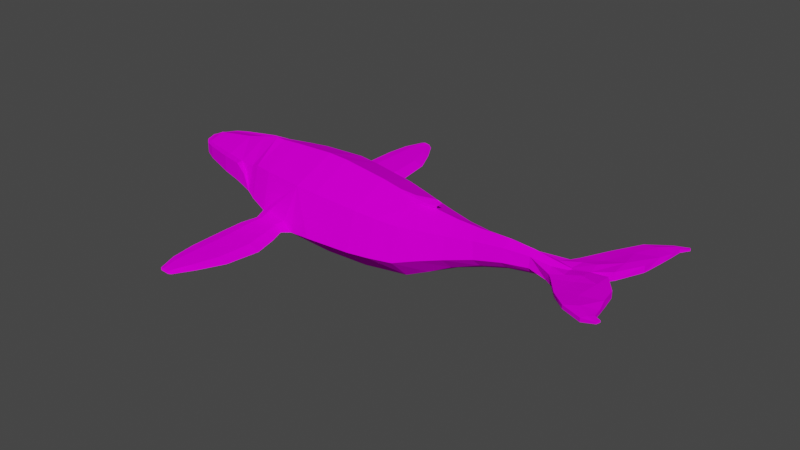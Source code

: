 # Source: Whale.blend  (saved by Blender 2.92.15; exported with 4.5.12 LTS)
import bpy
from mathutils import Matrix  # noqa: F401  (used for matrix-valued properties, if any)

bpy.ops.wm.read_factory_settings(use_empty=True)
scene = bpy.context.scene
scene.name = 'Scene'

# ---- collections
col_collection = bpy.data.collections.new('Collection'); scene.collection.children.link(col_collection)

# ---- images (referenced by path relative to the original .blend; pixels are not part of the script)
import os
ASSET_DIR = os.environ.get("B2B_ASSET_DIR", "")  # directory of the original .blend (textures are referenced by path, not embedded)
HERE = os.path.dirname(os.path.abspath(__file__))  # packed textures are extracted next to this script under _unpacked/

def load_image(name, relpath, width, height, colorspace="sRGB"):
    """Load a texture the original file referenced (path relative to the .blend, or extracted next to this script)."""
    p = next((c for c in (os.path.join(HERE, relpath), os.path.join(ASSET_DIR, relpath)) if relpath and os.path.exists(c)), "")
    if p:
        img = bpy.data.images.load(p, check_existing=True)
        img.name = name
    else:  # same state as the original file: an image datablock whose file is absent (Cycles renders it pink)
        img = bpy.data.images.new(name, width, height)
        img.source = "FILE"
        img.filepath = "//" + (relpath or name)
    img.colorspace_settings.name = colorspace
    return img
img_whale_texture = load_image('Whale texture', 'Whale texture.png', 1024, 1024, 'sRGB')

# ---- materials (node trees are filled in below, after node groups)
mat_whale_texture = bpy.data.materials.new('Whale texture')

# ---- material node trees
mat_whale_texture.use_nodes = True; mat_whale_texture.node_tree.nodes.clear()
_N = mat_whale_texture.node_tree.nodes; _L = mat_whale_texture.node_tree.links
n0 = _N.new('ShaderNodeBsdfPrincipled'); n0.name = 'Principled BSDF'; n0.location = (10, 300)
n0.distribution = 'GGX'
n0.subsurface_method = 'BURLEY'
n0.inputs[3].default_value = 1.45
n0.inputs[13].default_value = 0.0
n0.inputs[27].default_value = (0.0, 0.0, 0.0, 1.0)
n0.inputs[28].default_value = 1.0
n1 = _N.new('ShaderNodeTexImage'); n1.name = 'Image Texture'; n1.location = (-500, 284)
n1.image = img_whale_texture
n2 = _N.new('ShaderNodeOutputMaterial'); n2.name = 'Material Output'; n2.location = (300, 300)
_L.new(n0.outputs[0], n2.inputs[0])
_L.new(n1.outputs[0], n0.inputs[0])
n2.is_active_output = True

# ---- world
world_world = bpy.data.worlds.new('World'); scene.world = world_world
world_world.use_nodes = True; world_world.node_tree.nodes.clear()
_N = world_world.node_tree.nodes; _L = world_world.node_tree.links
n0 = _N.new('ShaderNodeOutputWorld'); n0.name = 'World Output'; n0.location = (300, 300)
n1 = _N.new('ShaderNodeBackground'); n1.name = 'Background'; n1.location = (10, 300)
n1.inputs[0].default_value = (0.05088, 0.05088, 0.05088, 1.0)
_L.new(n1.outputs[0], n0.inputs[0])
n0.is_active_output = True
world_world.color = (0.05088, 0.05088, 0.05088)
world_world.use_sun_shadow = False
world_world.sun_shadow_jitter_overblur = 0.0

# ---- meshes
me_cylinder_002 = bpy.data.meshes.new('Cylinder.002')
me_cylinder_002.from_pydata([(11.41, -0.5276, -0.7989), (13.3, -0.3895, -0.283), (11.26, -1.189, -0.1535), (13.3, -0.8787, 0.2342), (11.07, -0.9528, 1.061), (13.3, -0.7041, 1.211), (9.264, -0.7904, -1.596), (9.208, -1.78, -0.6509), (9.138, -1.426, 0.9543), (7.543, -1.076, -2.438), (7.467, -2.421, -1.078), (7.372, -1.941, 0.9649), (15.19, -0.2629, -0.00855), (15.19, -0.5943, 0.3897), (15.19, -0.476, 1.174), (5.838, -1.329, -3.184), (5.868, -2.99, -1.542), (5.906, -2.397, 0.9831), (4.018, -1.542, -3.314), (4.098, -3.469, -1.562), (4.198, -2.781, 1.174), (2.442, -1.682, -3.466), (2.528, -3.782, -1.554), (2.635, -3.032, 1.392), (-0.9746, -1.837, -3.48), (-0.8807, -4.13, -1.477), (-0.7636, -3.311, 1.74), (-2.573, -1.878, -3.353), (-2.492, -4.076, -1.562), (-2.365, -3.385, 1.87), (-5.717, -1.696, -2.723), (-5.637, -3.694, -0.9421), (-5.527, -3.057, 1.911), (-7.144, -1.479, -2.312), (-7.069, -3.326, -0.5652), (-6.975, -2.759, 1.887), (-7.857, -1.364, -2.095), (-7.788, -3.069, -0.2785), (-7.701, -2.599, 1.614), (-9.048, -2.397, 1.552), (-10.68, -2.079, 1.585), (-12.97, -1.514, 1.517), (-13.82, -1.211, 1.481), (5.92, -0.3867, 1.924), (4.521, -0.1261, 2.284), (6.475, -0.2069, 2.124), (5.724, -0.1777, 2.253), (7.452, -0.05702, 2.49), (7.106, -0.09851, 2.472), (-3.21, -4.062, -0.9119), (-4.887, -3.848, -0.7016), (-5.435, -3.064, -1.482), (-4.023, -2.918, -2.077), (-2.834, -3.469, -1.74), (-3.388, -4.746, -0.9575), (-4.656, -4.746, -0.8103), (-5.224, -4.746, -0.9787), (-5.071, -4.746, -1.357), (-4.003, -4.746, -1.773), (-3.104, -4.746, -1.537), (-2.845, -4.746, -1.413), (-3.091, -5.973, -0.997), (-4.789, -5.973, -0.8689), (-5.549, -5.973, -1.015), (-5.345, -5.973, -1.344), (-3.914, -5.973, -1.706), (-2.711, -5.973, -1.502), (-2.364, -5.973, -1.393), (-2.737, -7.817, -1.037), (-4.732, -7.817, -0.9283), (-5.624, -7.817, -1.053), (-5.385, -7.817, -1.332), (-3.704, -7.817, -1.639), (-2.29, -7.817, -1.465), (-1.882, -7.817, -1.373), (-2.984, -10.41, -1.051), (-4.798, -10.41, -0.9646), (-5.611, -10.41, -1.064), (-5.392, -10.41, -1.286), (-3.864, -10.41, -1.53), (-2.577, -10.41, -1.392), (-2.206, -10.41, -1.319), (-3.611, -12.27, -1.074), (-4.853, -12.27, -1.003), (-5.409, -12.27, -1.085), (-5.259, -12.27, -1.268), (-4.213, -12.27, -1.47), (-3.333, -12.27, -1.356), (-3.079, -12.27, -1.295), (-4.343, -13.16, -1.414), (-4.206, -13.78, -1.11), (-3.966, -13.59, -1.352), (-3.939, -13.69, -1.29), (-4.618, -13.75, -1.039), (-4.92, -13.73, -1.12), (-4.839, -13.66, -1.304), (-4.127, -13.82, -1.277), (-4.735, -13.85, -1.197), (16.76, -0.2524, 0.1315), (16.76, -0.5808, 0.2104), (16.76, -0.4636, 1.037), (17.86, -0.1627, 0.3031), (17.86, -0.1777, 1.037), (17.1, -1.228, 0.9169), (16.66, -0.8554, 0.1959), (18.09, -1.029, 1.159), (18.25, -1.213, 0.4121), (19.23, -0.9024, 1.452), (19.54, -0.9213, 0.5706), (17.53, -1.717, 0.9799), (17.6, -1.717, 0.4889), (19.19, -1.69, 1.344), (19.45, -1.69, 0.7202), (20.71, -1.69, 1.752), (20.79, -1.69, 1.002), (20.7, -0.3596, 1.677), (20.79, -0.3596, 1.116), (18.78, -3.341, 1.24), (18.84, -3.341, 0.8777), (20.41, -3.341, 1.636), (20.66, -3.341, 1.014), (22.16, -3.341, 1.956), (22.23, -3.341, 1.511), (21.88, -1.955, 1.858), (21.88, -1.955, 1.37), (20.25, -4.768, 1.614), (20.25, -4.768, 1.336), (21.31, -4.562, 1.86), (21.43, -4.538, 1.376), (22.46, -4.34, 1.901), (22.46, -4.34, 1.617), (21.93, -5.58, 1.779), (21.93, -5.58, 1.489), (22.25, -5.34, 1.912), (22.29, -5.313, 1.536), (22.6, -5.082, 1.936), (22.6, -5.082, 1.696), (23.01, -5.658, 1.934), (23.01, -5.658, 1.819), (23.13, -5.412, 2.004), (23.13, -5.412, 1.862), (-9.178, -1.207, -1.495), (-9.108, -2.879, 0.1099), (-10.76, -1.039, -0.8913), (-10.69, -2.575, 0.2964), (-12.96, -0.803, -0.073), (-12.96, -1.891, 0.5206), (-13.81, -0.8395, 0.2313), (-13.81, -1.51, 0.6433), (-8.285, -2.988, 0.9412), (-9.046, -2.879, 1.532), (-10.69, -2.575, 1.578), (-12.96, -1.891, 1.508), (-13.81, -1.51, 1.469), (-14.46, -0.4207, 1.411), (-14.3, -0.8238, 0.6452), (-14.46, -0.9288, 0.8864), (-14.46, -0.9288, 1.389), (-8.295, -2.71, 0.9412), (11.41, 0.5276, -0.7989), (13.3, 0.3895, -0.283), (11.26, 1.189, -0.1535), (13.3, 0.8787, 0.2342), (11.07, 0.9528, 1.061), (13.3, 0.7041, 1.211), (10.99, 0.0, 1.601), (13.3, 0.0, 1.646), (9.264, 0.7904, -1.596), (9.208, 1.78, -0.6509), (9.138, 1.426, 0.9543), (9.107, 0.0, 1.669), (7.543, 1.076, -2.438), (7.467, 2.421, -1.078), (7.372, 1.941, 0.9649), (7.33, 0.0, 1.874), (15.19, 0.2629, -0.00855), (15.19, 0.5943, 0.3897), (15.19, 0.476, 1.174), (15.19, 0.0, 1.522), (5.838, 1.329, -3.184), (5.868, 2.99, -1.542), (5.906, 2.397, 0.9831), (4.018, 1.542, -3.314), (4.098, 3.469, -1.562), (4.198, 2.781, 1.174), (4.242, 0.0, 2.392), (2.442, 1.682, -3.466), (2.528, 3.782, -1.554), (2.635, 3.032, 1.392), (2.683, 0.0, 2.703), (-0.9746, 1.837, -3.48), (-0.8807, 4.13, -1.477), (-0.7636, 3.311, 1.74), (-0.7115, 0.0, 3.172), (-2.573, 1.878, -3.353), (-2.492, 4.076, -1.562), (-2.365, 3.385, 1.87), (-2.314, 0.0, 3.258), (-5.717, 1.696, -2.723), (-5.637, 3.694, -0.9421), (-5.527, 3.057, 1.911), (-5.48, 0.0, 3.128), (-7.144, 1.479, -2.312), (-7.069, 3.326, -0.5652), (-6.975, 2.759, 1.887), (-6.933, 0.0, 3.028), (-7.857, 1.364, -2.095), (-7.788, 3.069, -0.2785), (-7.701, 2.599, 1.614), (-7.662, 0.0, 3.061), (-9.048, 2.397, 1.552), (-9.015, 0.0, 2.75), (-10.68, 2.079, 1.585), (-10.66, 0.0, 2.354), (-12.97, 1.514, 1.517), (-12.96, 0.0, 1.979), (-13.82, 1.211, 1.481), (-13.81, 0.0, 1.848), (5.92, 0.3867, 1.924), (4.521, 0.1261, 2.284), (11.41, 0.0, -1.128), (13.3, 0.0, -0.5493), (9.264, 0.0, -1.938), (7.543, 0.0, -2.717), (15.19, 0.0, -0.239), (5.838, 0.0, -3.567), (4.018, 0.0, -3.756), (2.442, 0.0, -3.917), (-0.9746, 0.0, -4.056), (-2.573, 0.0, -3.752), (-5.717, 0.0, -3.018), (-7.144, 0.0, -2.735), (-7.857, 0.0, -2.458), (6.475, 0.2069, 2.124), (7.365, 0.0, 2.043), (5.616, 0.0, 2.335), (5.724, 0.1777, 2.253), (7.452, 0.05702, 2.49), (7.497, 0.0, 2.529), (7.798, 0.0, 2.391), (7.052, 0.0, 2.531), (7.106, 0.09851, 2.472), (-3.21, 4.062, -0.9119), (-4.887, 3.848, -0.7016), (-5.435, 3.064, -1.482), (-4.023, 2.918, -2.077), (-2.834, 3.469, -1.74), (-3.388, 4.746, -0.9575), (-4.656, 4.746, -0.8103), (-5.224, 4.746, -0.9787), (-5.071, 4.746, -1.357), (-4.003, 4.746, -1.773), (-3.104, 4.746, -1.537), (-2.845, 4.746, -1.413), (-3.091, 5.973, -0.997), (-4.789, 5.973, -0.8689), (-5.549, 5.973, -1.015), (-5.345, 5.973, -1.344), (-3.914, 5.973, -1.706), (-2.711, 5.973, -1.502), (-2.364, 5.973, -1.393), (-2.737, 7.817, -1.037), (-4.732, 7.817, -0.9283), (-5.624, 7.817, -1.053), (-5.385, 7.817, -1.332), (-3.704, 7.817, -1.639), (-2.29, 7.817, -1.465), (-1.882, 7.817, -1.373), (-2.984, 10.41, -1.051), (-4.798, 10.41, -0.9646), (-5.611, 10.41, -1.064), (-5.392, 10.41, -1.286), (-3.864, 10.41, -1.53), (-2.577, 10.41, -1.392), (-2.206, 10.41, -1.319), (-3.611, 12.27, -1.074), (-4.853, 12.27, -1.003), (-5.409, 12.27, -1.085), (-5.259, 12.27, -1.268), (-4.213, 12.27, -1.47), (-3.333, 12.27, -1.356), (-3.079, 12.27, -1.295), (-4.343, 13.16, -1.414), (-4.206, 13.78, -1.11), (-3.966, 13.59, -1.352), (-3.939, 13.69, -1.29), (-4.618, 13.75, -1.039), (-4.92, 13.73, -1.12), (-4.839, 13.66, -1.304), (-4.127, 13.82, -1.277), (-4.735, 13.85, -1.197), (16.76, 0.2524, 0.1315), (16.76, 0.5808, 0.2104), (16.76, 0.4636, 1.037), (16.76, 0.0, 1.266), (16.76, 0.0, -0.06149), (17.86, 0.1627, 0.3031), (17.86, 0.1777, 1.037), (17.86, 0.0, 1.12), (17.86, 0.0, 0.2781), (18.02, 0.0, 1.066), (17.1, 1.228, 0.9169), (16.66, 0.8554, 0.1959), (18.09, 1.029, 1.159), (18.25, 1.213, 0.4121), (19.23, 0.9024, 1.452), (19.54, 0.9213, 0.5706), (19.3, 0.0, 1.322), (19.62, 0.0, 0.6733), (17.53, 1.717, 0.9799), (17.6, 1.717, 0.4889), (19.19, 1.69, 1.344), (19.45, 1.69, 0.7202), (20.71, 1.69, 1.752), (20.79, 1.69, 1.002), (20.7, 0.3596, 1.677), (20.79, 0.3596, 1.116), (18.78, 3.341, 1.24), (18.84, 3.341, 0.8777), (20.41, 3.341, 1.636), (20.66, 3.341, 1.014), (22.16, 3.341, 1.956), (22.23, 3.341, 1.511), (21.88, 1.955, 1.858), (21.88, 1.955, 1.37), (20.25, 4.768, 1.614), (20.25, 4.768, 1.336), (21.31, 4.562, 1.86), (21.43, 4.538, 1.376), (22.46, 4.34, 1.901), (22.46, 4.34, 1.617), (21.93, 5.58, 1.779), (21.93, 5.58, 1.489), (22.25, 5.34, 1.912), (22.29, 5.313, 1.536), (22.6, 5.082, 1.936), (22.6, 5.082, 1.696), (23.01, 5.658, 1.934), (23.01, 5.658, 1.819), (23.13, 5.412, 2.004), (23.13, 5.412, 1.862), (-9.178, 1.207, -1.495), (-9.108, 2.879, 0.1099), (-9.178, 0.0, -1.813), (-10.76, 1.039, -0.8913), (-10.69, 2.575, 0.2964), (-10.76, 0.0, -1.161), (-12.96, 0.803, -0.073), (-12.96, 1.891, 0.5206), (-12.96, 0.0, -0.4354), (-13.81, 0.8395, 0.2313), (-13.81, 1.51, 0.6433), (-13.81, 0.0, -0.1312), (-8.285, 2.988, 0.9412), (-9.046, 2.879, 1.532), (-10.69, 2.575, 1.578), (-12.96, 1.891, 1.508), (-13.81, 1.51, 1.469), (-14.46, 0.4207, 1.411), (-14.46, 0.0, 1.53), (-14.3, 0.8238, 0.6452), (-14.46, 0.9288, 0.8864), (-14.31, 0.0, 0.3211), (-14.46, 0.9288, 1.389), (-14.56, 0.0, 1.414), (-14.65, 0.0, 0.6452), (-14.81, 0.0, 0.8864), (-14.81, 0.0, 1.389), (-8.295, 2.71, 0.9412)], [], [(220, 221, 1, 0), (0, 1, 3, 2), (2, 3, 5, 4), (4, 5, 166, 165), (2, 4, 8, 7), (220, 0, 6, 222), (4, 165, 170, 8), (0, 2, 7, 6), (8, 170, 174, 11), (6, 7, 10, 9), (7, 8, 11, 10), (222, 6, 9, 223), (166, 5, 14, 178), (3, 1, 12, 13), (5, 3, 13, 14), (10, 11, 17, 16), (223, 9, 15, 225), (11, 174, 43, 17), (9, 10, 16, 15), (17, 43, 44, 185, 20), (15, 16, 19, 18), (16, 17, 20, 19), (225, 15, 18, 226), (19, 20, 23, 22), (226, 18, 21, 227), (20, 185, 189, 23), (18, 19, 22, 21), (23, 189, 193, 26), (21, 22, 25, 24), (22, 23, 26, 25), (227, 21, 24, 228), (25, 26, 29, 28), (228, 24, 27, 229), (26, 193, 197, 29), (24, 25, 28, 27), (27, 28, 53, 52, 51, 31, 30), (28, 29, 32, 31, 50, 49), (229, 27, 30, 230), (29, 197, 201, 32), (32, 201, 205, 35), (30, 31, 34, 33), (31, 32, 35, 34), (230, 30, 33, 231), (231, 33, 36, 232), (35, 205, 209, 38), (33, 34, 37, 36), (34, 35, 38, 37), (38, 209, 211, 39), (39, 211, 213, 40), (40, 213, 215, 41), (41, 215, 217, 42), (44, 43, 45, 46), (1, 221, 224, 12), (46, 48, 240, 235), (43, 174, 234, 45), (185, 44, 46, 235), (45, 47, 48, 46), (47, 239, 238), (240, 48, 47, 238), (28, 49, 54, 60), (60, 54, 61, 67), (52, 53, 59, 58), (31, 51, 57, 56), (49, 50, 55, 54), (53, 28, 60, 59), (51, 52, 58, 57), (50, 31, 56, 55), (66, 67, 74, 73), (58, 59, 66, 65), (56, 57, 64, 63), (54, 55, 62, 61), (59, 60, 67, 66), (57, 58, 65, 64), (55, 56, 63, 62), (72, 73, 80, 79), (64, 65, 72, 71), (62, 63, 70, 69), (67, 61, 68, 74), (65, 66, 73, 72), (63, 64, 71, 70), (61, 62, 69, 68), (76, 77, 84, 83), (70, 71, 78, 77), (68, 69, 76, 75), (73, 74, 81, 80), (71, 72, 79, 78), (69, 70, 77, 76), (74, 68, 75, 81), (81, 75, 82, 88), (79, 80, 87, 86), (77, 78, 85, 84), (75, 76, 83, 82), (80, 81, 88, 87), (78, 79, 86, 85), (88, 92, 91, 87), (89, 95, 85, 86), (84, 94, 93, 83), (82, 90, 92, 88), (87, 91, 89, 86), (85, 95, 94, 84), (95, 89, 91), (92, 90, 96, 91), (95, 91, 96, 97), (90, 93, 97, 96), (94, 95, 97, 93), (12, 224, 295, 98), (178, 14, 100, 294), (13, 12, 98, 99), (98, 295, 299, 101), (102, 100, 105, 107), (294, 100, 102, 298), (99, 98, 101), (13, 99, 106, 104), (298, 102, 300), (105, 103, 109, 111), (108, 308, 116, 114), (14, 13, 104, 103), (100, 14, 103, 105), (99, 101, 108, 106), (108, 101, 299, 308), (102, 107, 307, 300), (107, 105, 111, 113), (113, 111, 119, 121), (114, 116, 124, 122), (110, 112, 120, 118), (308, 307, 115, 116), (103, 104, 110, 109), (307, 107, 113, 115), (106, 108, 114, 112), (104, 106, 112, 110), (118, 120, 128, 126), (120, 122, 130, 128), (121, 122, 124, 123), (111, 109, 117, 119), (109, 110, 118, 117), (115, 113, 121, 123), (116, 115, 123, 124), (112, 114, 122, 120), (127, 125, 131, 133), (130, 129, 135, 136), (121, 119, 127, 129), (122, 121, 129, 130), (119, 117, 125, 127), (117, 118, 126, 125), (135, 133, 137, 139), (132, 134, 138), (125, 126, 132, 131), (128, 130, 136, 134), (126, 128, 134, 132), (129, 127, 133, 135), (137, 138, 140, 139), (136, 135, 139, 140), (133, 131, 137), (131, 132, 138, 137), (134, 136, 140, 138), (36, 37, 142, 141), (232, 36, 141, 343), (343, 141, 143, 346), (141, 142, 144, 143), (346, 143, 145, 349), (143, 144, 146, 145), (349, 145, 147, 352), (145, 146, 148, 147), (144, 142, 150, 151), (146, 144, 151, 152), (148, 146, 152, 153), (142, 37, 149, 150), (42, 217, 359, 154), (148, 153, 157, 156), (352, 147, 155, 362), (147, 148, 156, 155), (154, 359, 364), (156, 157, 367, 366), (362, 155, 365), (155, 156, 366, 365), (157, 153, 42, 154), (152, 151, 40, 41), (150, 149, 158, 39), (153, 152, 41, 42), (367, 157, 154, 364), (151, 150, 39, 40), (158, 149, 37), (39, 158, 38), (38, 158, 37), (234, 239, 47, 45), (83, 93, 90, 82), (220, 159, 160, 221), (159, 161, 162, 160), (161, 163, 164, 162), (163, 165, 166, 164), (161, 168, 169, 163), (220, 222, 167, 159), (163, 169, 170, 165), (159, 167, 168, 161), (169, 173, 174, 170), (167, 171, 172, 168), (168, 172, 173, 169), (222, 223, 171, 167), (166, 178, 177, 164), (162, 176, 175, 160), (164, 177, 176, 162), (172, 180, 181, 173), (223, 225, 179, 171), (173, 181, 218, 174), (171, 179, 180, 172), (181, 184, 185, 219, 218), (179, 182, 183, 180), (180, 183, 184, 181), (225, 226, 182, 179), (183, 187, 188, 184), (226, 227, 186, 182), (184, 188, 189, 185), (182, 186, 187, 183), (188, 192, 193, 189), (186, 190, 191, 187), (187, 191, 192, 188), (227, 228, 190, 186), (191, 195, 196, 192), (228, 229, 194, 190), (192, 196, 197, 193), (190, 194, 195, 191), (194, 198, 199, 244, 245, 246, 195), (195, 242, 243, 199, 200, 196), (229, 230, 198, 194), (196, 200, 201, 197), (200, 204, 205, 201), (198, 202, 203, 199), (199, 203, 204, 200), (230, 231, 202, 198), (231, 232, 206, 202), (204, 208, 209, 205), (202, 206, 207, 203), (203, 207, 208, 204), (208, 210, 211, 209), (210, 212, 213, 211), (212, 214, 215, 213), (214, 216, 217, 215), (219, 236, 233, 218), (160, 175, 224, 221), (236, 235, 240, 241), (218, 233, 234, 174), (185, 235, 236, 219), (233, 236, 241, 237), (237, 238, 239), (240, 238, 237, 241), (195, 253, 247, 242), (253, 260, 254, 247), (245, 251, 252, 246), (199, 249, 250, 244), (242, 247, 248, 243), (246, 252, 253, 195), (244, 250, 251, 245), (243, 248, 249, 199), (259, 266, 267, 260), (251, 258, 259, 252), (249, 256, 257, 250), (247, 254, 255, 248), (252, 259, 260, 253), (250, 257, 258, 251), (248, 255, 256, 249), (265, 272, 273, 266), (257, 264, 265, 258), (255, 262, 263, 256), (260, 267, 261, 254), (258, 265, 266, 259), (256, 263, 264, 257), (254, 261, 262, 255), (269, 276, 277, 270), (263, 270, 271, 264), (261, 268, 269, 262), (266, 273, 274, 267), (264, 271, 272, 265), (262, 269, 270, 263), (267, 274, 268, 261), (274, 281, 275, 268), (272, 279, 280, 273), (270, 277, 278, 271), (268, 275, 276, 269), (273, 280, 281, 274), (271, 278, 279, 272), (281, 280, 284, 285), (282, 279, 278, 288), (277, 276, 286, 287), (275, 281, 285, 283), (280, 279, 282, 284), (278, 277, 287, 288), (288, 284, 282), (285, 284, 289, 283), (288, 290, 289, 284), (283, 289, 290, 286), (287, 286, 290, 288), (175, 291, 295, 224), (178, 294, 293, 177), (176, 292, 291, 175), (291, 296, 299, 295), (297, 305, 303, 293), (294, 298, 297, 293), (292, 296, 291), (176, 302, 304, 292), (298, 300, 297), (303, 311, 309, 301), (306, 314, 316, 308), (177, 301, 302, 176), (293, 303, 301, 177), (292, 304, 306, 296), (306, 308, 299, 296), (297, 300, 307, 305), (305, 313, 311, 303), (313, 321, 319, 311), (314, 322, 324, 316), (310, 318, 320, 312), (308, 316, 315, 307), (301, 309, 310, 302), (307, 315, 313, 305), (304, 312, 314, 306), (302, 310, 312, 304), (318, 326, 328, 320), (320, 328, 330, 322), (321, 323, 324, 322), (311, 319, 317, 309), (309, 317, 318, 310), (315, 323, 321, 313), (316, 324, 323, 315), (312, 320, 322, 314), (327, 333, 331, 325), (330, 336, 335, 329), (321, 329, 327, 319), (322, 330, 329, 321), (319, 327, 325, 317), (317, 325, 326, 318), (335, 339, 337, 333), (332, 338, 334), (325, 331, 332, 326), (328, 334, 336, 330), (326, 332, 334, 328), (329, 335, 333, 327), (337, 339, 340, 338), (336, 340, 339, 335), (333, 337, 331), (331, 337, 338, 332), (334, 338, 340, 336), (206, 341, 342, 207), (232, 343, 341, 206), (343, 346, 344, 341), (341, 344, 345, 342), (346, 349, 347, 344), (344, 347, 348, 345), (349, 352, 350, 347), (347, 350, 351, 348), (345, 355, 354, 342), (348, 356, 355, 345), (351, 357, 356, 348), (342, 354, 353, 207), (216, 358, 359, 217), (351, 361, 363, 357), (352, 362, 360, 350), (350, 360, 361, 351), (358, 364, 359), (361, 366, 367, 363), (362, 365, 360), (360, 365, 366, 361), (363, 358, 216, 357), (356, 214, 212, 355), (354, 210, 368, 353), (357, 216, 214, 356), (367, 364, 358, 363), (355, 212, 210, 354), (368, 207, 353), (210, 208, 368), (208, 207, 368), (234, 233, 237, 239), (276, 275, 283, 286)])
_uv = me_cylinder_002.uv_layers.new(name='UVMap')
_uv.uv.foreach_set('vector', [0.3779, 0.2749, 0.3889, 0.2362, 0.3963, 0.2381, 0.388, 0.2775, 0.388, 0.2775, 0.3963, 0.2381, 0.4055, 0.2401, 0.3996, 0.2832, 0.8666, 0.2607, 0.8746, 0.2239, 0.8932, 0.2242, 0.8897, 0.2645, 0.7051, 0.5426, 0.6997, 0.589, 0.6839, 0.5892, 0.6838, 0.5411, 0.8652, 0.2624, 0.8908, 0.2667, 0.8874, 0.3046, 0.8535, 0.3023, 0.3779, 0.2749, 0.388, 0.2775, 0.381, 0.3229, 0.3657, 0.3188, 0.7051, 0.5426, 0.6838, 0.5411, 0.6835, 0.502, 0.715, 0.5023, 0.388, 0.2775, 0.3996, 0.2832, 0.3994, 0.3283, 0.381, 0.3229, 0.715, 0.5023, 0.6835, 0.502, 0.6827, 0.4651, 0.7254, 0.4656, 0.381, 0.3229, 0.3994, 0.3283, 0.4019, 0.3674, 0.3771, 0.3602, 0.8535, 0.3023, 0.8874, 0.3046, 0.8864, 0.3388, 0.8431, 0.3356, 0.3657, 0.3188, 0.381, 0.3229, 0.3771, 0.3602, 0.356, 0.3543, 0.6839, 0.5892, 0.6997, 0.589, 0.6953, 0.6281, 0.6844, 0.6283, 0.8639, 0.2203, 0.8543, 0.2223, 0.8604, 0.1841, 0.8679, 0.1828, 0.893, 0.2192, 0.8756, 0.2189, 0.8789, 0.187, 0.8929, 0.1871, 0.8431, 0.3356, 0.8864, 0.3388, 0.8857, 0.367, 0.8322, 0.3663, 0.356, 0.3543, 0.3771, 0.3602, 0.3725, 0.3969, 0.3465, 0.3896, 0.7254, 0.4656, 0.6827, 0.4651, 0.6904, 0.4359, 0.7346, 0.4351, 0.3771, 0.3602, 0.4019, 0.3674, 0.4039, 0.4033, 0.3725, 0.3969, 0.7346, 0.4351, 0.6904, 0.4359, 0.6838, 0.407, 0.6809, 0.4012, 0.7418, 0.3997, 0.3725, 0.3969, 0.4039, 0.4033, 0.4027, 0.4413, 0.3658, 0.4345, 0.8322, 0.3663, 0.8857, 0.367, 0.8887, 0.4005, 0.8307, 0.4007, 0.3465, 0.3896, 0.3725, 0.3969, 0.3658, 0.4345, 0.3356, 0.426, 0.8307, 0.4007, 0.8887, 0.4005, 0.8925, 0.4314, 0.83, 0.4317, 0.3356, 0.426, 0.3658, 0.4345, 0.3591, 0.4669, 0.3262, 0.4576, 0.7418, 0.3997, 0.6809, 0.4012, 0.6798, 0.369, 0.7462, 0.3673, 0.3658, 0.4345, 0.4027, 0.4413, 0.3994, 0.4743, 0.3591, 0.4669, 0.7462, 0.3673, 0.6798, 0.369, 0.6781, 0.2987, 0.7506, 0.2968, 0.3591, 0.4669, 0.3994, 0.4743, 0.3854, 0.5439, 0.3414, 0.5356, 0.83, 0.4317, 0.8925, 0.4314, 0.8989, 0.4998, 0.8306, 0.5001, 0.3262, 0.4576, 0.3591, 0.4669, 0.3414, 0.5356, 0.3055, 0.5256, 0.8306, 0.5001, 0.8989, 0.4998, 0.9013, 0.5322, 0.8288, 0.5332, 0.3055, 0.5256, 0.3414, 0.5356, 0.3323, 0.5673, 0.2954, 0.5567, 0.7506, 0.2968, 0.6781, 0.2987, 0.6777, 0.2654, 0.7516, 0.2636, 0.3414, 0.5356, 0.3854, 0.5439, 0.3746, 0.5757, 0.3323, 0.5673, 0.3323, 0.5673, 0.3746, 0.5757, 0.3607, 0.5791, 0.3428, 0.6, 0.3365, 0.6278, 0.3472, 0.6346, 0.3089, 0.6274, 0.8315, 0.5356, 0.8986, 0.5347, 0.8998, 0.5957, 0.8439, 0.5964, 0.8483, 0.5815, 0.8439, 0.5491, 0.2954, 0.5567, 0.3323, 0.5673, 0.3089, 0.6274, 0.2755, 0.6178, 0.7516, 0.2636, 0.6777, 0.2654, 0.6778, 0.1995, 0.7445, 0.1979, 0.7445, 0.1979, 0.6778, 0.1995, 0.678, 0.1693, 0.7383, 0.1678, 0.801, 0.6096, 0.8336, 0.6, 0.8421, 0.6305, 0.8098, 0.6395, 0.849, 0.6016, 0.9037, 0.601, 0.9037, 0.6288, 0.8566, 0.6293, 0.2755, 0.6178, 0.3089, 0.6274, 0.2955, 0.6537, 0.2666, 0.6456, 0.2666, 0.6456, 0.2955, 0.6537, 0.2887, 0.6667, 0.2619, 0.6592, 0.7383, 0.1678, 0.678, 0.1693, 0.6779, 0.1541, 0.7358, 0.1526, 0.8098, 0.6395, 0.8421, 0.6305, 0.8485, 0.6461, 0.8145, 0.6544, 0.8566, 0.6293, 0.9037, 0.6288, 0.8988, 0.6429, 0.8625, 0.6434, 0.7358, 0.1526, 0.6779, 0.1541, 0.6787, 0.1259, 0.7317, 0.1246, 0.7317, 0.1246, 0.6787, 0.1259, 0.6799, 0.09151, 0.725, 0.0906, 0.725, 0.0906, 0.6799, 0.09151, 0.6808, 0.04357, 0.7134, 0.04299, 0.7134, 0.04299, 0.6808, 0.04357, 0.6812, 0.02577, 0.7072, 0.0253, 0.216, 0.866, 0.2061, 0.8371, 0.2099, 0.8261, 0.2136, 0.8413, 0.3963, 0.2381, 0.3889, 0.2362, 0.4, 0.1983, 0.405, 0.1994, 0.6851, 0.432, 0.6828, 0.4608, 0.6806, 0.4597, 0.6811, 0.4297, 0.2061, 0.8371, 0.2041, 0.8098, 0.2075, 0.8088, 0.2099, 0.8261, 0.6809, 0.4012, 0.6838, 0.407, 0.6851, 0.432, 0.6811, 0.4297, 0.2099, 0.8261, 0.2165, 0.806, 0.2165, 0.813, 0.2136, 0.8413, 0.682, 0.468, 0.6811, 0.4751, 0.6807, 0.4689, 0.6806, 0.4597, 0.6828, 0.4608, 0.682, 0.468, 0.6807, 0.4689, 0.9246, 0.5682, 0.9392, 0.5658, 0.943, 0.58, 0.9319, 0.5815, 0.9319, 0.5815, 0.943, 0.58, 0.9369, 0.6054, 0.9219, 0.6067, 0.3583, 0.6105, 0.3733, 0.593, 0.393, 0.6036, 0.3886, 0.6189, 0.8721, 0.8107, 0.8839, 0.7986, 0.883, 0.8237, 0.8747, 0.8245, 0.9392, 0.5658, 0.9739, 0.5606, 0.9692, 0.5794, 0.943, 0.58, 0.3671, 0.5796, 0.3782, 0.5769, 0.3868, 0.5853, 0.3857, 0.5896, 0.353, 0.6339, 0.3583, 0.6105, 0.3886, 0.6189, 0.3828, 0.6361, 0.9739, 0.5606, 0.9896, 0.5581, 0.9811, 0.5798, 0.9692, 0.5794, 0.4119, 0.5873, 0.4139, 0.5803, 0.4534, 0.5817, 0.451, 0.59, 0.3886, 0.6189, 0.393, 0.6036, 0.4155, 0.6031, 0.4095, 0.6235, 0.8747, 0.8245, 0.883, 0.8237, 0.8817, 0.8481, 0.8742, 0.8497, 0.943, 0.58, 0.9692, 0.5794, 0.9721, 0.6048, 0.9369, 0.6054, 0.3857, 0.5896, 0.3868, 0.5853, 0.4084, 0.5836, 0.4068, 0.5892, 0.3828, 0.6361, 0.3886, 0.6189, 0.4095, 0.6235, 0.4019, 0.6468, 0.9692, 0.5794, 0.9811, 0.5798, 0.988, 0.6052, 0.9721, 0.6048, 0.4413, 0.6292, 0.4483, 0.6054, 0.4901, 0.6231, 0.4836, 0.6447, 0.4019, 0.6468, 0.4095, 0.6235, 0.4413, 0.6292, 0.4324, 0.6567, 0.9721, 0.6048, 0.988, 0.6052, 0.9896, 0.6432, 0.971, 0.6429, 0.9219, 0.6067, 0.9369, 0.6054, 0.9296, 0.6435, 0.912, 0.6446, 0.4095, 0.6235, 0.4155, 0.6031, 0.4483, 0.6054, 0.4413, 0.6292, 0.8742, 0.8497, 0.8817, 0.8481, 0.8815, 0.8807, 0.8748, 0.8827, 0.9369, 0.6054, 0.9721, 0.6048, 0.971, 0.6429, 0.9296, 0.6435, 0.9726, 0.6963, 0.9895, 0.6965, 0.9854, 0.7349, 0.9738, 0.7347, 0.8748, 0.8827, 0.8815, 0.8807, 0.8808, 0.926, 0.8754, 0.9279, 0.9296, 0.6435, 0.971, 0.6429, 0.9726, 0.6963, 0.9349, 0.6968, 0.451, 0.59, 0.4534, 0.5817, 0.5029, 0.6036, 0.5007, 0.6111, 0.4324, 0.6567, 0.4413, 0.6292, 0.4836, 0.6447, 0.4756, 0.6699, 0.971, 0.6429, 0.9896, 0.6432, 0.9895, 0.6965, 0.9726, 0.6963, 0.912, 0.6446, 0.9296, 0.6435, 0.9349, 0.6968, 0.9189, 0.6978, 0.9189, 0.6978, 0.9349, 0.6968, 0.948, 0.7351, 0.9371, 0.7359, 0.4836, 0.6447, 0.4901, 0.6231, 0.5173, 0.645, 0.5129, 0.6599, 0.8754, 0.9279, 0.8808, 0.926, 0.8812, 0.9569, 0.8769, 0.9582, 0.9349, 0.6968, 0.9726, 0.6963, 0.9738, 0.7347, 0.948, 0.7351, 0.5026, 0.6133, 0.5048, 0.6058, 0.5365, 0.6342, 0.535, 0.6394, 0.4756, 0.6699, 0.4836, 0.6447, 0.5129, 0.6599, 0.5073, 0.677, 0.5365, 0.6342, 0.5593, 0.6598, 0.5571, 0.6598, 0.535, 0.6394, 0.5269, 0.6664, 0.5326, 0.677, 0.5073, 0.677, 0.5129, 0.6599, 0.9854, 0.7349, 0.9753, 0.765, 0.969, 0.7652, 0.9738, 0.7347, 0.948, 0.7351, 0.9605, 0.766, 0.955, 0.7648, 0.9371, 0.7359, 0.5173, 0.645, 0.5359, 0.6622, 0.5269, 0.6664, 0.5129, 0.6599, 0.8812, 0.9569, 0.8839, 0.9765, 0.8798, 0.9783, 0.8769, 0.9582, 0.5326, 0.677, 0.5269, 0.6664, 0.5359, 0.6622, 0.3479, 0.8193, 0.3446, 0.8141, 0.3481, 0.816, 0.349, 0.8184, 0.5596, 0.6809, 0.5635, 0.6632, 0.5672, 0.6677, 0.5639, 0.6797, 0.3446, 0.8141, 0.3435, 0.8055, 0.347, 0.8036, 0.3481, 0.816, 0.3454, 0.7994, 0.349, 0.8009, 0.347, 0.8036, 0.3435, 0.8055, 0.405, 0.1994, 0.4, 0.1983, 0.4094, 0.1668, 0.4142, 0.168, 0.6844, 0.6283, 0.6953, 0.6281, 0.6955, 0.6607, 0.6853, 0.6608, 0.4112, 0.2007, 0.405, 0.1994, 0.4142, 0.168, 0.4207, 0.1698, 0.4142, 0.168, 0.4094, 0.1668, 0.4158, 0.1444, 0.419, 0.1453, 0.6898, 0.6836, 0.6955, 0.6607, 0.7069, 0.6885, 0.7035, 0.7122, 0.6853, 0.6608, 0.6955, 0.6607, 0.6898, 0.6836, 0.6858, 0.6837, 0.4207, 0.1698, 0.4142, 0.168, 0.419, 0.1453, 0.4112, 0.2007, 0.4207, 0.1698, 0.4421, 0.1436, 0.4255, 0.1735, 0.6858, 0.6837, 0.6898, 0.6836, 0.686, 0.687, 0.7069, 0.6885, 0.7117, 0.6676, 0.7215, 0.6767, 0.72, 0.7114, 0.444, 0.1161, 0.4261, 0.1088, 0.4399, 0.08694, 0.4664, 0.09506, 0.8934, 0.1822, 0.8786, 0.182, 0.8746, 0.1542, 0.8874, 0.1447, 0.6955, 0.6607, 0.6953, 0.6281, 0.7117, 0.6676, 0.7069, 0.6885, 0.4207, 0.1698, 0.419, 0.1453, 0.444, 0.1161, 0.4421, 0.1436, 0.444, 0.1161, 0.419, 0.1453, 0.4158, 0.1444, 0.4261, 0.1088, 0.6898, 0.6836, 0.7035, 0.7122, 0.6853, 0.7137, 0.686, 0.687, 0.7035, 0.7122, 0.7069, 0.6885, 0.72, 0.7114, 0.7188, 0.7431, 0.7188, 0.7431, 0.72, 0.7114, 0.7531, 0.7369, 0.7522, 0.7733, 0.4664, 0.09506, 0.4399, 0.08694, 0.4779, 0.07452, 0.5075, 0.07554, 0.4481, 0.1594, 0.4586, 0.1221, 0.4984, 0.1075, 0.4875, 0.1439, 0.226, 0.8021, 0.2406, 0.7994, 0.2406, 0.8302, 0.229, 0.8289, 0.8877, 0.1426, 0.8736, 0.1532, 0.8779, 0.1305, 0.888, 0.1318, 0.6853, 0.7137, 0.7035, 0.7122, 0.7188, 0.7431, 0.6917, 0.743, 0.4421, 0.1436, 0.444, 0.1161, 0.4664, 0.09506, 0.4586, 0.1221, 0.4255, 0.1735, 0.4421, 0.1436, 0.4586, 0.1221, 0.4481, 0.1594, 0.4875, 0.1439, 0.4984, 0.1075, 0.5265, 0.09876, 0.5239, 0.1238, 0.4984, 0.1075, 0.5075, 0.07554, 0.5286, 0.07684, 0.5265, 0.09876, 0.1507, 0.8646, 0.1414, 0.8643, 0.1403, 0.8348, 0.1503, 0.8353, 0.72, 0.7114, 0.7215, 0.6767, 0.7542, 0.7027, 0.7531, 0.7369, 0.888, 0.1318, 0.8779, 0.1305, 0.8826, 0.09905, 0.8901, 0.1002, 0.6917, 0.743, 0.7188, 0.7431, 0.7522, 0.7733, 0.724, 0.7675, 0.139, 0.7994, 0.1507, 0.7997, 0.1503, 0.8353, 0.1403, 0.8348, 0.4586, 0.1221, 0.4664, 0.09506, 0.5075, 0.07554, 0.4984, 0.1075, 0.7776, 0.7558, 0.7825, 0.7335, 0.7988, 0.7686, 0.7935, 0.7754, 0.1423, 0.8856, 0.1482, 0.8858, 0.148, 0.9015, 0.1431, 0.9013, 0.7522, 0.7733, 0.7531, 0.7369, 0.7776, 0.7558, 0.773, 0.7796, 0.1414, 0.8643, 0.1507, 0.8646, 0.1482, 0.8858, 0.1423, 0.8856, 0.7531, 0.7369, 0.7542, 0.7027, 0.7825, 0.7335, 0.7776, 0.7558, 0.8901, 0.1002, 0.8826, 0.09905, 0.8893, 0.06482, 0.895, 0.06473, 0.7881, 0.7826, 0.7935, 0.7754, 0.8, 0.7911, 0.7947, 0.7935, 0.5501, 0.09494, 0.5469, 0.08613, 0.5579, 0.0734, 0.895, 0.06473, 0.8893, 0.06482, 0.8909, 0.02726, 0.8969, 0.02717, 0.5265, 0.09876, 0.5286, 0.07684, 0.5441, 0.07833, 0.5469, 0.08613, 0.5239, 0.1238, 0.5265, 0.09876, 0.5469, 0.08613, 0.5501, 0.09494, 0.773, 0.7796, 0.7776, 0.7558, 0.7935, 0.7754, 0.7881, 0.7826, 0.4129, 0.7996, 0.4153, 0.7994, 0.4153, 0.8042, 0.4124, 0.8045, 0.3765, 0.8127, 0.3719, 0.811, 0.3738, 0.7994, 0.3765, 0.8004, 0.7935, 0.7754, 0.7988, 0.7686, 0.8, 0.7911, 0.8969, 0.02717, 0.8909, 0.02726, 0.8976, 0.004786, 0.9, 0.004751, 0.5469, 0.08613, 0.5441, 0.07833, 0.5537, 0.06961, 0.5579, 0.0734, 0.8145, 0.6544, 0.8485, 0.6461, 0.8568, 0.6737, 0.8271, 0.6818, 0.2619, 0.6592, 0.2887, 0.6667, 0.2769, 0.6909, 0.2532, 0.6843, 0.2532, 0.6843, 0.2769, 0.6909, 0.2633, 0.7203, 0.2429, 0.7145, 0.2769, 0.6909, 0.3089, 0.6967, 0.293, 0.726, 0.2633, 0.7203, 0.2429, 0.7145, 0.2633, 0.7203, 0.2444, 0.761, 0.2288, 0.7568, 0.2633, 0.7203, 0.293, 0.726, 0.2654, 0.7665, 0.2444, 0.761, 0.2288, 0.7568, 0.2444, 0.761, 0.2396, 0.7775, 0.2233, 0.7731, 0.2444, 0.761, 0.2654, 0.7665, 0.2525, 0.7808, 0.2396, 0.7775, 0.8707, 0.7044, 0.8667, 0.674, 0.8935, 0.6724, 0.8948, 0.7041, 0.8756, 0.7549, 0.8697, 0.706, 0.8962, 0.7056, 0.896, 0.7546, 0.8788, 0.7736, 0.8756, 0.7549, 0.896, 0.7546, 0.8959, 0.7734, 0.87, 0.6684, 0.8625, 0.6434, 0.8854, 0.6526, 0.8966, 0.6669, 0.7072, 0.0253, 0.6812, 0.02577, 0.6821, 0.01216, 0.6912, 0.01209, 0.8788, 0.7736, 0.8959, 0.7734, 0.8954, 0.789, 0.885, 0.7891, 0.2233, 0.7731, 0.2396, 0.7775, 0.2359, 0.7865, 0.2198, 0.7823, 0.2396, 0.7775, 0.2525, 0.7808, 0.2367, 0.7899, 0.2359, 0.7865, 0.6912, 0.01209, 0.6821, 0.01216, 0.6825, 0.009986, 0.1226, 0.8038, 0.1316, 0.8042, 0.1336, 0.8149, 0.1246, 0.8145, 0.2198, 0.7823, 0.2359, 0.7865, 0.2174, 0.7884, 0.1058, 0.8091, 0.1098, 0.8065, 0.1116, 0.8158, 0.1074, 0.817, 0.7017, 0.0119, 0.7134, 0.02558, 0.7072, 0.0253, 0.6912, 0.01209, 0.7212, 0.0432, 0.7352, 0.09039, 0.725, 0.0906, 0.7134, 0.04299, 0.7417, 0.1246, 0.7458, 0.1401, 0.7401, 0.1399, 0.7317, 0.1246, 0.7134, 0.02558, 0.7212, 0.0432, 0.7134, 0.04299, 0.7072, 0.0253, 0.6825, 0.004751, 0.7017, 0.0119, 0.6912, 0.01209, 0.6825, 0.009986, 0.7352, 0.09039, 0.7417, 0.1246, 0.7317, 0.1246, 0.725, 0.0906, 0.3037, 0.8271, 0.2982, 0.8253, 0.3037, 0.7994, 0.8979, 0.6685, 0.8859, 0.6537, 0.8988, 0.6429, 0.8988, 0.6429, 0.8859, 0.6537, 0.8625, 0.6434, 0.2075, 0.8088, 0.2141, 0.7994, 0.2165, 0.806, 0.2099, 0.8261, 0.9738, 0.7347, 0.969, 0.7652, 0.9605, 0.766, 0.948, 0.7351, 0.3779, 0.2749, 0.3671, 0.2711, 0.3809, 0.2334, 0.3889, 0.2362, 0.3671, 0.2711, 0.3524, 0.2689, 0.3706, 0.2296, 0.3809, 0.2334, 0.9557, 0.4284, 0.9814, 0.4243, 0.986, 0.4708, 0.9654, 0.471, 0.6659, 0.5426, 0.6838, 0.5411, 0.6839, 0.5892, 0.6707, 0.589, 0.9557, 0.4284, 0.9427, 0.3852, 0.9768, 0.3834, 0.9814, 0.4243, 0.3779, 0.2749, 0.3657, 0.3188, 0.3496, 0.3134, 0.3671, 0.2711, 0.6659, 0.5426, 0.6564, 0.5023, 0.6835, 0.502, 0.6838, 0.5411, 0.3671, 0.2711, 0.3496, 0.3134, 0.3287, 0.307, 0.3524, 0.2689, 0.6564, 0.5023, 0.6456, 0.4656, 0.6827, 0.4651, 0.6835, 0.502, 0.3496, 0.3134, 0.3344, 0.3474, 0.3058, 0.3384, 0.3287, 0.307, 0.9427, 0.3852, 0.931, 0.3483, 0.9745, 0.3459, 0.9768, 0.3834, 0.3657, 0.3188, 0.356, 0.3543, 0.3344, 0.3474, 0.3496, 0.3134, 0.6839, 0.5892, 0.6844, 0.6283, 0.6757, 0.6281, 0.6707, 0.589, 0.3706, 0.2296, 0.3876, 0.1936, 0.3946, 0.1963, 0.3809, 0.2334, 0.986, 0.4708, 0.9866, 0.5103, 0.9701, 0.5105, 0.9654, 0.471, 0.931, 0.3483, 0.9188, 0.3144, 0.9727, 0.3147, 0.9745, 0.3459, 0.356, 0.3543, 0.3465, 0.3896, 0.3197, 0.381, 0.3344, 0.3474, 0.6456, 0.4656, 0.6361, 0.4351, 0.6745, 0.4359, 0.6827, 0.4651, 0.3344, 0.3474, 0.3197, 0.381, 0.2852, 0.3675, 0.3058, 0.3384, 0.6361, 0.4351, 0.6275, 0.3997, 0.6809, 0.4012, 0.6786, 0.407, 0.6745, 0.4359, 0.3197, 0.381, 0.3045, 0.416, 0.265, 0.3998, 0.2852, 0.3675, 0.9188, 0.3144, 0.9161, 0.2769, 0.9747, 0.2786, 0.9727, 0.3147, 0.3465, 0.3896, 0.3356, 0.426, 0.3045, 0.416, 0.3197, 0.381, 0.9161, 0.2769, 0.9146, 0.2439, 0.9777, 0.2457, 0.9747, 0.2786, 0.3356, 0.426, 0.3262, 0.4576, 0.2923, 0.4467, 0.3045, 0.416, 0.6275, 0.3997, 0.6215, 0.3673, 0.6798, 0.369, 0.6809, 0.4012, 0.3045, 0.416, 0.2923, 0.4467, 0.2492, 0.429, 0.265, 0.3998, 0.6215, 0.3673, 0.6144, 0.2968, 0.6781, 0.2987, 0.6798, 0.369, 0.2923, 0.4467, 0.2684, 0.5135, 0.2214, 0.4944, 0.2492, 0.429, 0.9146, 0.2439, 0.9139, 0.1726, 0.9829, 0.1746, 0.9777, 0.2457, 0.3262, 0.4576, 0.3055, 0.5256, 0.2684, 0.5135, 0.2923, 0.4467, 0.9139, 0.1726, 0.912, 0.1394, 0.9848, 0.1412, 0.9829, 0.1746, 0.3055, 0.5256, 0.2954, 0.5567, 0.2578, 0.5448, 0.2684, 0.5135, 0.6144, 0.2968, 0.6124, 0.2636, 0.6777, 0.2654, 0.6781, 0.2987, 0.2684, 0.5135, 0.2578, 0.5448, 0.2128, 0.5268, 0.2214, 0.4944, 0.2578, 0.5448, 0.2416, 0.6071, 0.2006, 0.5904, 0.2149, 0.5911, 0.227, 0.565, 0.2229, 0.5376, 0.2128, 0.5268, 0.912, 0.1394, 0.9252, 0.1242, 0.9299, 0.0897, 0.9255, 0.07458, 0.9862, 0.07629, 0.9848, 0.1412, 0.2954, 0.5567, 0.2755, 0.6178, 0.2416, 0.6071, 0.2578, 0.5448, 0.6124, 0.2636, 0.6188, 0.1979, 0.6778, 0.1995, 0.6777, 0.2654, 0.6188, 0.1979, 0.6249, 0.1678, 0.678, 0.1693, 0.6778, 0.1995, 0.05837, 0.8011, 0.06181, 0.8244, 0.01065, 0.8241, 0.004751, 0.7994, 0.9255, 0.07458, 0.9343, 0.04535, 0.9866, 0.04684, 0.9862, 0.07629, 0.2755, 0.6178, 0.2666, 0.6456, 0.2368, 0.636, 0.2416, 0.6071, 0.2666, 0.6456, 0.2619, 0.6592, 0.2345, 0.6504, 0.2368, 0.636, 0.6249, 0.1678, 0.629, 0.1526, 0.6779, 0.1541, 0.678, 0.1693, 0.06181, 0.8244, 0.06343, 0.8363, 0.01299, 0.8386, 0.01065, 0.8241, 0.9343, 0.04535, 0.941, 0.03075, 0.9815, 0.03226, 0.9866, 0.04684, 0.629, 0.1526, 0.6332, 0.1246, 0.6787, 0.1259, 0.6779, 0.1541, 0.6332, 0.1246, 0.6395, 0.0906, 0.6799, 0.09151, 0.6787, 0.1259, 0.6395, 0.0906, 0.6512, 0.04299, 0.6808, 0.04357, 0.6799, 0.09151, 0.6512, 0.04299, 0.6574, 0.0253, 0.6812, 0.02577, 0.6808, 0.04357, 0.1945, 0.7994, 0.1915, 0.824, 0.1874, 0.8392, 0.1837, 0.8271, 0.3809, 0.2334, 0.3946, 0.1963, 0.4, 0.1983, 0.3889, 0.2362, 0.6777, 0.432, 0.6811, 0.4297, 0.6806, 0.4597, 0.6788, 0.4608, 0.1837, 0.8271, 0.1874, 0.8392, 0.1849, 0.8579, 0.1815, 0.857, 0.6809, 0.4012, 0.6811, 0.4297, 0.6777, 0.432, 0.6786, 0.407, 0.1874, 0.8392, 0.1915, 0.824, 0.1937, 0.853, 0.1936, 0.8603, 0.1936, 0.8603, 0.1945, 0.8614, 0.1912, 0.8674, 0.6806, 0.4597, 0.6807, 0.4689, 0.6796, 0.468, 0.6788, 0.4608, 0.2887, 0.8152, 0.2745, 0.8102, 0.2742, 0.7994, 0.2887, 0.7999, 0.9319, 0.9621, 0.9219, 0.9368, 0.9369, 0.9356, 0.943, 0.9607, 0.2177, 0.5685, 0.1842, 0.5575, 0.189, 0.5408, 0.214, 0.5432, 0.8508, 0.9852, 0.8534, 0.9624, 0.8618, 0.9616, 0.8626, 0.9952, 0.9392, 0.9746, 0.943, 0.9607, 0.9692, 0.9602, 0.9739, 0.9783, 0.2134, 0.5321, 0.1909, 0.5299, 0.1921, 0.5254, 0.205, 0.5232, 0.2066, 0.5925, 0.1779, 0.5763, 0.1842, 0.5575, 0.2177, 0.5685, 0.9739, 0.9783, 0.9692, 0.9602, 0.9811, 0.9607, 0.9896, 0.9822, 0.1727, 0.5138, 0.1445, 0.4977, 0.1465, 0.4909, 0.1744, 0.5079, 0.1842, 0.5575, 0.1623, 0.5491, 0.1688, 0.5268, 0.189, 0.5408, 0.8534, 0.9624, 0.8529, 0.9446, 0.8605, 0.9432, 0.8618, 0.9616, 0.943, 0.9607, 0.9369, 0.9356, 0.9721, 0.9351, 0.9692, 0.9602, 0.1909, 0.5264, 0.1727, 0.5138, 0.1744, 0.5079, 0.1921, 0.5219, 0.1779, 0.5763, 0.1539, 0.5746, 0.1623, 0.5491, 0.1842, 0.5575, 0.9692, 0.9602, 0.9721, 0.9351, 0.988, 0.9355, 0.9811, 0.9607, 0.1297, 0.535, 0.08135, 0.5234, 0.08842, 0.4997, 0.1375, 0.5089, 0.1539, 0.5746, 0.12, 0.5651, 0.1297, 0.535, 0.1623, 0.5491, 0.9721, 0.9351, 0.971, 0.8974, 0.9896, 0.8978, 0.988, 0.9355, 0.9219, 0.9368, 0.912, 0.8989, 0.9296, 0.8978, 0.9369, 0.9356, 0.1623, 0.5491, 0.1297, 0.535, 0.1375, 0.5089, 0.1688, 0.5268, 0.8529, 0.9446, 0.8535, 0.9134, 0.8602, 0.9114, 0.8605, 0.9432, 0.9369, 0.9356, 0.9296, 0.8978, 0.971, 0.8974, 0.9721, 0.9351, 0.9726, 0.8442, 0.9738, 0.806, 0.9854, 0.8062, 0.9895, 0.8444, 0.8535, 0.9134, 0.8541, 0.8679, 0.8595, 0.8661, 0.8602, 0.9114, 0.9296, 0.8978, 0.9349, 0.8445, 0.9726, 0.8442, 0.971, 0.8974, 0.14, 0.4936, 0.08669, 0.4836, 0.08887, 0.4762, 0.1424, 0.4854, 0.12, 0.5651, 0.07256, 0.5509, 0.08135, 0.5234, 0.1297, 0.535, 0.971, 0.8974, 0.9726, 0.8442, 0.9895, 0.8444, 0.9896, 0.8978, 0.912, 0.8989, 0.9189, 0.8453, 0.9349, 0.8445, 0.9296, 0.8978, 0.9189, 0.8453, 0.9371, 0.807, 0.948, 0.8063, 0.9349, 0.8445, 0.08135, 0.5234, 0.04535, 0.5194, 0.05017, 0.5032, 0.08842, 0.4997, 0.8541, 0.8679, 0.8555, 0.8333, 0.8599, 0.8321, 0.8595, 0.8661, 0.9349, 0.8445, 0.948, 0.8063, 0.9738, 0.806, 0.9726, 0.8442, 0.08669, 0.4836, 0.04508, 0.4874, 0.04656, 0.4823, 0.08887, 0.4762, 0.07256, 0.5509, 0.03931, 0.5382, 0.04535, 0.5194, 0.08135, 0.5234, 0.04656, 0.4823, 0.04508, 0.4874, 0.0152, 0.4921, 0.01324, 0.4908, 0.02848, 0.5168, 0.04535, 0.5194, 0.03931, 0.5382, 0.01642, 0.5229, 0.9854, 0.8062, 0.9738, 0.806, 0.969, 0.7758, 0.9753, 0.7764, 0.948, 0.8063, 0.9371, 0.807, 0.955, 0.7778, 0.9605, 0.7755, 0.05017, 0.5032, 0.04535, 0.5194, 0.02848, 0.5168, 0.0227, 0.5075, 0.8599, 0.8321, 0.8555, 0.8333, 0.8585, 0.8025, 0.8626, 0.8033, 0.01642, 0.5229, 0.0227, 0.5075, 0.02848, 0.5168, 0.3615, 0.7994, 0.3624, 0.7996, 0.3623, 0.8034, 0.359, 0.8055, 0.005259, 0.5112, 0.002038, 0.5078, 0.006298, 0.496, 0.0121, 0.4944, 0.359, 0.8055, 0.3623, 0.8034, 0.3624, 0.8162, 0.3585, 0.8141, 0.8585, 0.8025, 0.8581, 0.7987, 0.8609, 0.7986, 0.8626, 0.8033, 0.3946, 0.1963, 0.4042, 0.1649, 0.4094, 0.1668, 0.4, 0.1983, 0.6844, 0.6283, 0.6853, 0.6608, 0.6765, 0.6607, 0.6757, 0.6281, 0.3876, 0.1936, 0.3976, 0.1628, 0.4042, 0.1649, 0.3946, 0.1963, 0.4042, 0.1649, 0.4125, 0.1433, 0.4158, 0.1444, 0.4094, 0.1668, 0.6824, 0.6836, 0.6664, 0.7122, 0.6646, 0.6885, 0.6765, 0.6607, 0.6853, 0.6608, 0.6858, 0.6837, 0.6824, 0.6836, 0.6765, 0.6607, 0.3976, 0.1628, 0.4125, 0.1433, 0.4042, 0.1649, 0.3876, 0.1936, 0.3916, 0.1633, 0.394, 0.1291, 0.3976, 0.1628, 0.6858, 0.6837, 0.686, 0.687, 0.6824, 0.6836, 0.6646, 0.6885, 0.6505, 0.7114, 0.651, 0.6767, 0.6612, 0.6676, 0.4074, 0.105, 0.3994, 0.07482, 0.4256, 0.08263, 0.4261, 0.1088, 0.9866, 0.5103, 0.9788, 0.5486, 0.9655, 0.5406, 0.9701, 0.5105, 0.6765, 0.6607, 0.6646, 0.6885, 0.6612, 0.6676, 0.6757, 0.6281, 0.3976, 0.1628, 0.394, 0.1291, 0.4074, 0.105, 0.4125, 0.1433, 0.4074, 0.105, 0.4261, 0.1088, 0.4158, 0.1444, 0.4125, 0.1433, 0.6824, 0.6836, 0.686, 0.687, 0.6853, 0.7137, 0.6664, 0.7122, 0.6664, 0.7122, 0.6494, 0.7431, 0.6505, 0.7114, 0.6646, 0.6885, 0.6494, 0.7431, 0.6149, 0.7733, 0.6158, 0.7369, 0.6505, 0.7114, 0.3994, 0.07482, 0.3748, 0.0355, 0.4003, 0.05109, 0.4256, 0.08263, 0.3799, 0.1388, 0.3548, 0.1039, 0.3658, 0.06748, 0.3915, 0.1019, 0.2501, 0.8258, 0.2531, 0.8011, 0.2647, 0.7994, 0.2647, 0.828, 0.07293, 0.9307, 0.07387, 0.9172, 0.08415, 0.9178, 0.08539, 0.944, 0.6853, 0.7137, 0.6769, 0.743, 0.6494, 0.7431, 0.6664, 0.7122, 0.394, 0.1291, 0.3915, 0.1019, 0.3994, 0.07482, 0.4074, 0.105, 0.3916, 0.1633, 0.3799, 0.1388, 0.3915, 0.1019, 0.394, 0.1291, 0.3548, 0.1039, 0.3346, 0.06663, 0.3463, 0.04437, 0.3658, 0.06748, 0.3658, 0.06748, 0.3463, 0.04437, 0.3563, 0.02482, 0.3748, 0.0355, 0.172, 0.8343, 0.1717, 0.8624, 0.1616, 0.8626, 0.1627, 0.8347, 0.6505, 0.7114, 0.6158, 0.7369, 0.6169, 0.7027, 0.651, 0.6767, 0.07387, 0.9172, 0.07504, 0.8745, 0.08268, 0.8748, 0.08415, 0.9178, 0.6769, 0.743, 0.6437, 0.7675, 0.6149, 0.7733, 0.6494, 0.7431, 0.1602, 0.8932, 0.1616, 0.8626, 0.1717, 0.8624, 0.172, 0.8928, 0.3915, 0.1019, 0.3658, 0.06748, 0.3748, 0.0355, 0.3994, 0.07482, 0.59, 0.7558, 0.5739, 0.7754, 0.5694, 0.7686, 0.5865, 0.7335, 0.1636, 0.8145, 0.1643, 0.7995, 0.1693, 0.7994, 0.1694, 0.8144, 0.6149, 0.7733, 0.5945, 0.7796, 0.59, 0.7558, 0.6158, 0.7369, 0.1627, 0.8347, 0.1636, 0.8145, 0.1694, 0.8144, 0.172, 0.8343, 0.6158, 0.7369, 0.59, 0.7558, 0.5865, 0.7335, 0.6169, 0.7027, 0.07504, 0.8745, 0.07482, 0.8324, 0.08046, 0.8332, 0.08268, 0.8748, 0.5792, 0.7826, 0.5722, 0.7935, 0.5674, 0.7911, 0.5739, 0.7754, 0.3286, 0.02806, 0.3333, 0.005598, 0.336, 0.02246, 0.07482, 0.8324, 0.07951, 0.7994, 0.08539, 0.8002, 0.08046, 0.8332, 0.3463, 0.04437, 0.336, 0.02246, 0.3423, 0.01742, 0.3563, 0.02482, 0.3346, 0.06663, 0.3286, 0.02806, 0.336, 0.02246, 0.3463, 0.04437, 0.5945, 0.7796, 0.5792, 0.7826, 0.5739, 0.7754, 0.59, 0.7558, 0.4005, 0.8048, 0.4, 0.7994, 0.4029, 0.7997, 0.4029, 0.8051, 0.3905, 0.7994, 0.3905, 0.8098, 0.3878, 0.811, 0.386, 0.8014, 0.5739, 0.7754, 0.5674, 0.7911, 0.5694, 0.7686, 0.334, 0.8009, 0.3305, 0.823, 0.3283, 0.8224, 0.3283, 0.7994, 0.336, 0.02246, 0.3333, 0.005598, 0.3388, 0.004751, 0.3423, 0.01742, 0.06343, 0.8363, 0.0626, 0.8602, 0.01591, 0.8602, 0.01299, 0.8386, 0.2619, 0.6592, 0.2532, 0.6843, 0.2289, 0.6765, 0.2345, 0.6504, 0.2532, 0.6843, 0.2429, 0.7145, 0.222, 0.7078, 0.2289, 0.6765, 0.2289, 0.6765, 0.222, 0.7078, 0.1907, 0.6951, 0.1945, 0.6622, 0.2429, 0.7145, 0.2288, 0.7568, 0.2125, 0.7514, 0.222, 0.7078, 0.222, 0.7078, 0.2125, 0.7514, 0.1903, 0.7438, 0.1907, 0.6951, 0.2288, 0.7568, 0.2233, 0.7731, 0.2063, 0.7674, 0.2125, 0.7514, 0.2125, 0.7514, 0.2063, 0.7674, 0.1926, 0.7627, 0.1903, 0.7438, 0.8395, 0.8596, 0.8139, 0.8652, 0.8095, 0.8319, 0.8381, 0.827, 0.8413, 0.906, 0.8216, 0.9103, 0.8139, 0.8652, 0.8395, 0.8596, 0.8406, 0.9234, 0.8242, 0.927, 0.8216, 0.9103, 0.8413, 0.906, 0.8381, 0.827, 0.8095, 0.8319, 0.8186, 0.8139, 0.8413, 0.7986, 0.6574, 0.0253, 0.6739, 0.01209, 0.6821, 0.01216, 0.6812, 0.02577, 0.1189, 0.847, 0.1246, 0.8319, 0.1335, 0.8323, 0.1336, 0.8476, 0.09317, 0.8237, 0.1015, 0.8197, 0.1073, 0.8309, 0.09956, 0.8351, 0.09956, 0.8351, 0.1073, 0.8309, 0.1115, 0.8311, 0.1066, 0.8442, 0.6739, 0.01209, 0.6825, 0.009986, 0.6821, 0.01216, 0.1246, 0.8319, 0.1246, 0.8145, 0.1336, 0.8149, 0.1335, 0.8323, 0.1015, 0.8197, 0.1074, 0.817, 0.1073, 0.8309, 0.1073, 0.8309, 0.1074, 0.817, 0.1116, 0.8158, 0.1115, 0.8311, 0.6635, 0.0119, 0.6739, 0.01209, 0.6574, 0.0253, 0.6513, 0.02558, 0.6434, 0.0432, 0.6512, 0.04299, 0.6395, 0.0906, 0.6293, 0.09039, 0.6233, 0.1246, 0.6332, 0.1246, 0.6287, 0.1399, 0.623, 0.1401, 0.6513, 0.02558, 0.6574, 0.0253, 0.6512, 0.04299, 0.6434, 0.0432, 0.6825, 0.004751, 0.6825, 0.009986, 0.6739, 0.01209, 0.6635, 0.0119, 0.6293, 0.09039, 0.6395, 0.0906, 0.6332, 0.1246, 0.6233, 0.1246, 0.3188, 0.7994, 0.3188, 0.8267, 0.3132, 0.8008, 0.9807, 0.004751, 0.9815, 0.03226, 0.9672, 0.02015, 0.9815, 0.03226, 0.941, 0.03075, 0.9672, 0.02015, 0.1849, 0.8579, 0.1874, 0.8392, 0.1936, 0.8603, 0.1912, 0.8674, 0.9738, 0.806, 0.948, 0.8063, 0.9605, 0.7755, 0.969, 0.7758])
me_cylinder_002.materials.append(mat_whale_texture)
me_cylinder_002.use_remesh_fix_poles = True
me_cylinder_002.use_remesh_preserve_attributes = False
me_cylinder_002.use_mirror_vertex_groups = False
me_cylinder_002.update()
arm_armature = bpy.data.armatures.new('Armature')  # bones are not reproduced

# ---- objects
ob_cylinder = bpy.data.objects.new('Cylinder', me_cylinder_002)
ob_armature = bpy.data.objects.new('Armature', arm_armature)

# ---- transforms, parenting, visibility, modifiers, constraints
ob_cylinder.parent = ob_armature
ob_cylinder.matrix_parent_inverse = Matrix(((1.995e-08, -0.0, 0.2642, -0.2933), (-0.0, 0.2642, -0.0, 3.94e-08), (-0.2642, 0.0, 1.995e-08, -0.8273), (-0.0, -0.0, -0.0, 1.0)))
ob_cylinder.location = (0.009268, -0.01344, 0.5662)
ob_cylinder.scale = (0.5601, 0.5601, 0.5601)
ob_cylinder.lineart.crease_threshold = 0.0
_vg = ob_cylinder.vertex_groups.new(name='Spine.1')
for _i, _w in zip([6, 7, 8, 9, 10, 11, 15, 16, 17, 18, 19, 20, 21, 22, 23, 24, 25, 26, 27, 28, 29, 30, 32, 35, 43, 44, 45, 46, 47, 48, 49, 52, 53, 59, 60, 167, 168, 169, 170, 171, 172, 173, 174, 179, 180, 181, 182, 183, 184, 185, 186, 187, 188, 189, 190, 191, 192, 193, 194, 195, 196, 197, 198, 200, 201, 204, 205, 209, 218, 219, 222, 223, 225, 226, 227, 228, 229, 230, 231, 233, 234, 235, 236, 237, 238, 239, 240, 241, 242, 245, 246, 252, 253], [0.04112, 0.03913, 0.01889, 0.1777, 0.1929, 0.2052, 0.5053, 0.5253, 0.704, 0.7798, 0.7976, 0.8672, 0.8393, 0.8476, 0.8913, 0.6511, 0.619, 0.6824, 0.2566, 0.1673, 0.2734, 0.03629, 0.05786, 0.002607, 0.6909, 0.8568, 0.516, 0.6535, 0.2368, 0.3309, 0.05368, 0.06582, 0.1269, 0.00342, 0.02565, 0.04112, 0.03913, 0.01889, 0.03376, 0.1777, 0.1929, 0.2052, 0.2071, 0.5053, 0.5253, 0.704, 0.7798, 0.7976, 0.8672, 0.8807, 0.8393, 0.8476, 0.8913, 0.8858, 0.6511, 0.619, 0.6824, 0.6699, 0.2566, 0.1673, 0.2734, 0.3298, 0.03629, 0.05786, 0.08484, 0.002607, 0.02964, 0.002743, 0.6909, 0.8568, 0.05763, 0.1975, 0.5062, 0.7444, 0.8042, 0.6176, 0.3081, 0.07163, 0.01488, 0.516, 0.2197, 0.6915, 0.6535, 0.2368, 0.2279, 0.2288, 0.3351, 0.3309, 0.05368, 0.06582, 0.1269, 0.00342, 0.02565]): _vg.add([_i], _w, 'REPLACE')
_vg = ob_cylinder.vertex_groups.new(name='Head')
for _i, _w in zip([21, 22, 23, 24, 25, 26, 27, 28, 29, 30, 31, 32, 33, 34, 35, 36, 37, 38, 39, 40, 41, 42, 44, 49, 50, 51, 52, 53, 56, 57, 141, 142, 143, 144, 145, 146, 147, 148, 149, 150, 151, 152, 153, 154, 155, 156, 157, 158, 185, 186, 187, 188, 189, 190, 191, 192, 193, 194, 195, 196, 197, 198, 199, 200, 201, 202, 203, 204, 205, 206, 207, 208, 209, 210, 211, 212, 213, 214, 215, 216, 217, 219, 226, 227, 228, 229, 230, 231, 232, 242, 243, 244, 245, 246, 249, 250, 341, 342, 343, 344, 345, 346, 347, 348, 349, 350, 351, 352, 353, 354, 355, 356, 357, 358, 359, 360, 361, 362, 363, 364, 365, 366, 367, 368], [0.04173, 0.005819, 0.03961, 0.184, 0.07541, 0.2152, 0.4415, 0.05581, 0.5466, 0.6878, 0.1648, 0.79, 0.8446, 0.6688, 0.8987, 0.8976, 0.8184, 0.9294, 0.9633, 0.9874, 0.9974, 0.9985, 0.002271, 0.0574, 0.113, 0.2436, 0.1678, 0.11, 0.006863, 0.0009547, 0.9592, 0.939, 0.9888, 0.9826, 0.9981, 0.997, 0.9987, 0.9984, 0.9246, 0.9586, 0.9857, 0.9971, 0.9984, 0.9989, 0.9989, 0.9989, 0.9989, 0.9234, 0.01362, 0.04173, 0.005819, 0.03961, 0.06835, 0.184, 0.07541, 0.2152, 0.2913, 0.4415, 0.05581, 0.5466, 0.6256, 0.6878, 0.1648, 0.79, 0.8793, 0.8446, 0.6688, 0.8987, 0.9364, 0.8976, 0.8184, 0.9294, 0.9547, 0.9633, 0.9783, 0.9874, 0.9935, 0.9974, 0.9987, 0.9985, 0.999, 0.002271, 0.007868, 0.06334, 0.2466, 0.5175, 0.7755, 0.8662, 0.9038, 0.0574, 0.113, 0.2436, 0.1678, 0.11, 0.006863, 0.0009547, 0.9592, 0.939, 0.9562, 0.9888, 0.9826, 0.9867, 0.9981, 0.997, 0.9973, 0.9987, 0.9984, 0.9985, 0.9246, 0.9586, 0.9857, 0.9971, 0.9984, 0.9989, 0.999, 0.9989, 0.9989, 0.9988, 0.9989, 0.999, 0.9989, 0.999, 0.999, 0.9234]): _vg.add([_i], _w, 'REPLACE')
_vg = ob_cylinder.vertex_groups.new(name='Spine.2')
for _i, _w in zip([0, 2, 4, 6, 7, 8, 9, 10, 11, 15, 16, 17, 18, 19, 20, 21, 22, 23, 43, 44, 45, 46, 47, 48, 159, 161, 163, 165, 167, 168, 169, 170, 171, 172, 173, 174, 179, 180, 181, 182, 183, 184, 185, 186, 187, 188, 189, 218, 219, 220, 222, 223, 225, 226, 227, 233, 234, 235, 236, 237, 238, 239, 240, 241], [0.09848, 0.09589, 0.05751, 0.8147, 0.8163, 0.7744, 0.7806, 0.7665, 0.738, 0.4731, 0.4536, 0.2663, 0.1782, 0.1605, 0.09723, 0.07544, 0.06398, 0.02632, 0.2513, 0.09861, 0.3905, 0.2748, 0.604, 0.5352, 0.09848, 0.09589, 0.05751, 0.03263, 0.8147, 0.8163, 0.7744, 0.2587, 0.7806, 0.7665, 0.738, 0.6133, 0.4731, 0.4536, 0.2663, 0.1782, 0.1605, 0.09723, 0.07297, 0.07544, 0.06398, 0.02632, 0.01427, 0.2513, 0.09861, 0.1275, 0.7939, 0.7542, 0.4655, 0.203, 0.09356, 0.3905, 0.6081, 0.2422, 0.2748, 0.604, 0.6108, 0.6109, 0.5336, 0.5352]): _vg.add([_i], _w, 'REPLACE')
_vg = ob_cylinder.vertex_groups.new(name='Spine.3')
for _i, _w in zip([0, 1, 2, 3, 4, 5, 6, 7, 8, 9, 10, 11, 43, 45, 46, 47, 48, 159, 160, 161, 162, 163, 164, 165, 166, 167, 168, 169, 170, 171, 172, 173, 174, 218, 220, 221, 222, 223, 233, 234, 235, 236, 237, 238, 239, 240, 241], [0.7826, 0.08694, 0.8151, 0.06352, 0.883, 0.03086, 0.1218, 0.1263, 0.1826, 0.01618, 0.01767, 0.05167, 0.04268, 0.08502, 0.05447, 0.1555, 0.1294, 0.7826, 0.08694, 0.8151, 0.06352, 0.883, 0.03086, 0.8813, 0.0564, 0.1218, 0.1263, 0.1826, 0.6878, 0.01618, 0.01767, 0.05167, 0.1742, 0.04268, 0.7351, 0.1204, 0.1276, 0.0249, 0.08502, 0.167, 0.04325, 0.05447, 0.1555, 0.1577, 0.1565, 0.1267, 0.1294]): _vg.add([_i], _w, 'REPLACE')
_vg = ob_cylinder.vertex_groups.new(name='Spine.4')
for _i, _w in zip([0, 1, 2, 3, 4, 5, 12, 13, 159, 160, 161, 162, 163, 164, 165, 166, 175, 176, 220, 221, 224], [0.1024, 0.8224, 0.07567, 0.8528, 0.03976, 0.8152, 0.05041, 0.0197, 0.1024, 0.8224, 0.07567, 0.8528, 0.03976, 0.8152, 0.007823, 0.2694, 0.05041, 0.0197, 0.1165, 0.7738, 0.06731]): _vg.add([_i], _w, 'REPLACE')
_vg = ob_cylinder.vertex_groups.new(name='Spine.5')
for _i, _w in zip([1, 3, 5, 12, 13, 14, 98, 99, 100, 104, 160, 162, 164, 165, 166, 175, 176, 177, 178, 221, 224, 291, 292, 293, 294, 295, 302], [0.07061, 0.06742, 0.1264, 0.8586, 0.844, 0.5287, 0.04145, 0.03107, 0.02528, 0.06154, 0.07061, 0.06742, 0.1264, 0.03413, 0.6531, 0.8586, 0.844, 0.5287, 0.7265, 0.078, 0.8353, 0.04145, 0.03107, 0.02528, 0.05622, 0.06445, 0.06154]): _vg.add([_i], _w, 'REPLACE')
_vg = ob_cylinder.vertex_groups.new(name='Spine.6')
for _i, _w in zip([12, 13, 14, 98, 99, 100, 101, 102, 103, 104, 105, 106, 107, 108, 109, 110, 111, 112, 115, 116, 175, 176, 177, 178, 224, 291, 292, 293, 294, 295, 296, 297, 298, 299, 300, 301, 302, 303, 304, 305, 306, 307, 308, 309, 310, 311, 312, 315, 316], [0.08182, 0.1131, 0.457, 0.9243, 0.8998, 0.9112, 0.849, 0.7747, 0.7123, 0.8183, 0.2636, 0.3954, 0.1119, 0.1784, 0.1956, 0.218, 0.01043, 0.0677, 0.06406, 0.06763, 0.08182, 0.1131, 0.457, 0.2487, 0.08522, 0.9243, 0.8998, 0.9112, 0.9132, 0.9087, 0.849, 0.7747, 0.7806, 0.8665, 0.6863, 0.7123, 0.8183, 0.2636, 0.3954, 0.1119, 0.1784, 0.2248, 0.2128, 0.1956, 0.218, 0.01043, 0.0677, 0.06406, 0.06763]): _vg.add([_i], _w, 'REPLACE')
_vg = ob_cylinder.vertex_groups.new(name='Tail fin left.1')
for _i, _w in zip([98, 99, 100, 101, 102, 103, 104, 105, 106, 107, 108, 109, 110, 111, 112, 113, 114, 115, 116, 117, 118, 119, 120, 121, 122, 123, 124, 125, 126, 294, 298, 299, 300, 307, 308], [0.008707, 0.0647, 0.05086, 0.13, 0.2154, 0.2856, 0.1342, 0.7246, 0.5276, 0.8369, 0.7355, 0.8014, 0.7974, 0.9236, 0.8016, 0.6541, 0.7763, 0.8419, 0.8268, 0.8592, 0.8204, 0.02105, 0.07943, 0.1288, 0.1017, 0.5107, 0.571, 0.04381, 0.07651, 0.003862, 0.1037, 0.05792, 0.1502, 0.3732, 0.3686]): _vg.add([_i], _w, 'REPLACE')
_vg = ob_cylinder.vertex_groups.new(name='Tail fin left.2')
for _i, _w in zip([106, 107, 108, 111, 112, 113, 114, 115, 116, 117, 118, 119, 120, 121, 122, 123, 124, 125, 126, 127, 128, 129, 130, 131, 132, 133, 134, 135, 136, 137, 138, 139, 140, 307, 308], [0.05234, 0.05024, 0.08171, 0.04175, 0.1301, 0.3217, 0.2451, 0.09413, 0.1059, 0.1281, 0.1593, 0.9637, 0.9214, 0.8802, 0.9104, 0.4781, 0.429, 0.9521, 0.9218, 0.9973, 1.001, 0.985, 0.9868, 0.9994, 0.9974, 0.9999, 1.001, 0.9991, 0.9993, 1.0, 1.0, 0.9999, 0.9998, 0.001675, 0.02215]): _vg.add([_i], _w, 'REPLACE')
_vg = ob_cylinder.vertex_groups.new(name='Tail fin right.1')
for _i, _w in zip([291, 292, 293, 294, 296, 297, 298, 299, 300, 301, 302, 303, 304, 305, 306, 307, 308, 309, 310, 311, 312, 313, 314, 315, 316, 317, 318, 319, 320, 321, 322, 323, 324, 325, 326], [0.008707, 0.0647, 0.05086, 0.003862, 0.13, 0.2154, 0.1037, 0.05792, 0.1502, 0.2856, 0.1342, 0.7246, 0.5276, 0.8369, 0.7355, 0.3732, 0.3686, 0.8014, 0.7974, 0.9236, 0.8016, 0.6541, 0.7763, 0.8419, 0.8268, 0.8592, 0.8204, 0.02105, 0.07943, 0.1288, 0.1017, 0.5107, 0.571, 0.04381, 0.07651]): _vg.add([_i], _w, 'REPLACE')
_vg = ob_cylinder.vertex_groups.new(name='Tail fin right.2')
for _i, _w in zip([304, 305, 306, 307, 308, 311, 312, 313, 314, 315, 316, 317, 318, 319, 320, 321, 322, 323, 324, 325, 326, 327, 328, 329, 330, 331, 332, 333, 334, 335, 336, 337, 338, 339, 340], [0.05234, 0.05024, 0.08171, 0.001675, 0.02215, 0.04175, 0.1301, 0.3217, 0.2451, 0.09413, 0.1059, 0.1281, 0.1593, 0.9637, 0.9214, 0.8802, 0.9104, 0.4781, 0.429, 0.9521, 0.9218, 0.9973, 1.001, 0.985, 0.9868, 0.9994, 0.9974, 0.9999, 1.001, 0.9991, 0.9993, 1.0, 1.0, 0.9999, 0.9998]): _vg.add([_i], _w, 'REPLACE')
_vg = ob_cylinder.vertex_groups.new(name='Left fin')
for _i, _w in zip([21, 22, 24, 25, 26, 27, 28, 29, 30, 31, 32, 33, 34, 35, 36, 37, 38, 39, 49, 50, 51, 52, 53, 54, 55, 56, 57, 58, 59, 60, 61, 62, 63, 64, 65, 66, 67, 68, 69, 70, 71, 73, 74, 80, 81, 141, 142, 149, 150, 158, 193, 197, 201, 227, 228, 229, 230, 231, 232, 343], [0.02492, 0.05833, 0.1458, 0.2897, 0.09272, 0.2935, 0.7692, 0.1756, 0.2671, 0.8359, 0.1509, 0.1351, 0.3257, 0.07438, 0.08935, 0.176, 0.0549, 0.01058, 0.8853, 0.8616, 0.7486, 0.7636, 0.7572, 0.9692, 0.9634, 0.9509, 0.9584, 0.9921, 0.9481, 0.9326, 0.9142, 0.8919, 0.8675, 0.8733, 0.9814, 0.8936, 0.8768, 0.1632, 0.1029, 0.1151, 0.1156, 0.3519, 0.3474, 0.009505, 0.01561, 0.02131, 0.05751, 0.06829, 0.02226, 0.06796, 0.00419, 0.01483, 0.009564, 0.01145, 0.05515, 0.08122, 0.07497, 0.04999, 0.03759, 0.01075]): _vg.add([_i], _w, 'REPLACE')
_vg = ob_cylinder.vertex_groups.new(name='Left fin end')
for _i, _w in zip([61, 62, 63, 64, 66, 67, 68, 69, 70, 71, 72, 73, 74, 75, 76, 77, 78, 79, 80, 81, 82, 83, 84, 85, 86, 87, 88, 89, 90, 91, 92, 93, 94, 95, 96, 97], [0.08173, 0.1039, 0.1277, 0.1218, 0.09942, 0.1173, 0.8363, 0.8966, 0.8843, 0.8838, 0.9849, 0.6474, 0.6521, 0.9829, 0.9935, 0.9912, 0.9911, 0.9993, 0.9702, 0.9671, 0.999, 0.9996, 0.9992, 0.9992, 1.0, 0.998, 0.997, 0.9998, 0.9998, 0.9998, 0.9998, 0.9998, 0.9998, 0.9998, 0.9998, 0.9998]): _vg.add([_i], _w, 'REPLACE')
_vg = ob_cylinder.vertex_groups.new(name='Right fin')
for _i, _w in zip([186, 187, 190, 191, 192, 193, 194, 195, 196, 197, 198, 199, 200, 201, 202, 203, 204, 206, 207, 208, 210, 227, 228, 229, 230, 231, 232, 242, 243, 244, 245, 246, 247, 248, 249, 250, 251, 252, 253, 254, 255, 256, 257, 258, 259, 260, 261, 262, 263, 264, 266, 267, 273, 274, 341, 342, 343, 353, 354, 368], [0.02492, 0.05833, 0.1458, 0.2897, 0.09272, 0.00419, 0.2935, 0.7692, 0.1756, 0.01483, 0.2671, 0.8359, 0.1509, 0.009564, 0.1351, 0.3257, 0.07438, 0.08935, 0.176, 0.0549, 0.01058, 0.01145, 0.05515, 0.08122, 0.07497, 0.04999, 0.03759, 0.8853, 0.8616, 0.7486, 0.7636, 0.7572, 0.9692, 0.9634, 0.9509, 0.9584, 0.9921, 0.9481, 0.9326, 0.9142, 0.8919, 0.8675, 0.8733, 0.9814, 0.8936, 0.8768, 0.1632, 0.1029, 0.1151, 0.1156, 0.3519, 0.3474, 0.009505, 0.01561, 0.02131, 0.05751, 0.01075, 0.06829, 0.02226, 0.06796]): _vg.add([_i], _w, 'REPLACE')
_vg = ob_cylinder.vertex_groups.new(name='Right fin end')
for _i, _w in zip([254, 255, 256, 257, 259, 260, 261, 262, 263, 264, 265, 266, 267, 268, 269, 270, 271, 272, 273, 274, 275, 276, 277, 278, 279, 280, 281, 282, 283, 284, 285, 286, 287, 288, 289, 290], [0.08173, 0.1039, 0.1277, 0.1218, 0.09942, 0.1173, 0.8363, 0.8966, 0.8843, 0.8838, 0.9849, 0.6474, 0.6521, 0.9829, 0.9935, 0.9912, 0.9911, 0.9993, 0.9702, 0.9671, 0.999, 0.9996, 0.9992, 0.9992, 1.0, 0.998, 0.997, 0.9998, 0.9998, 0.9998, 0.9998, 0.9998, 0.9998, 0.9998, 0.9998, 0.9998]): _vg.add([_i], _w, 'REPLACE')
_m = ob_cylinder.modifiers.new('Armature', 'ARMATURE')
_m.object = ob_armature
ob_armature.location = (-1.094, -1.491e-07, 1.11)
ob_armature.rotation_euler = (-0.0, -1.571, 0.0)
ob_armature.scale = (1.391, 1.391, 1.391)
ob_armature.lineart.crease_threshold = 0.0

# ---- collection membership
col_collection.objects.link(ob_cylinder)
col_collection.objects.link(ob_armature)

# ---- scene / render settings (as saved in the file)
scene.frame_start = 1; scene.frame_end = 250; scene.frame_set(1)
scene.render.engine = 'CYCLES'
scene.cycles.use_denoising = False
scene.cycles.samples = 128
scene.cycles.sampling_pattern = 'TABULATED_SOBOL'
scene.cycles.use_adaptive_sampling = False
scene.cycles.use_light_tree = False
scene.cycles.bake_type = 'DIFFUSE'
scene.view_settings.view_transform = 'Filmic'
bpy.context.view_layer.update()

# ---- added for rendering (the .blend has no active camera and no usable light): camera, sun
cam_auto = bpy.data.cameras.new('AutoCamera')
cam_auto.lens = 50.0
cam_auto.sensor_width = 36.0
cam_auto.clip_end = 1000.0
ob_auto_camera = bpy.data.objects.new('AutoCamera', cam_auto)
scene.collection.objects.link(ob_auto_camera)
ob_auto_camera.location = (9.96733, -10.8669, 8.06921)
ob_auto_camera.rotation_euler = (1.09748, -7.21219e-08, 0.694738)
scene.camera = ob_auto_camera
light_auto_sun = bpy.data.lights.new('AutoSun', 'SUN')
light_auto_sun.energy = 3.0
light_auto_sun.angle = 0.0523599
ob_auto_sun = bpy.data.objects.new('AutoSun', light_auto_sun)
scene.collection.objects.link(ob_auto_sun)
ob_auto_sun.rotation_euler = (0.872665, 0.174533, 0.523599)
bpy.context.view_layer.update()
